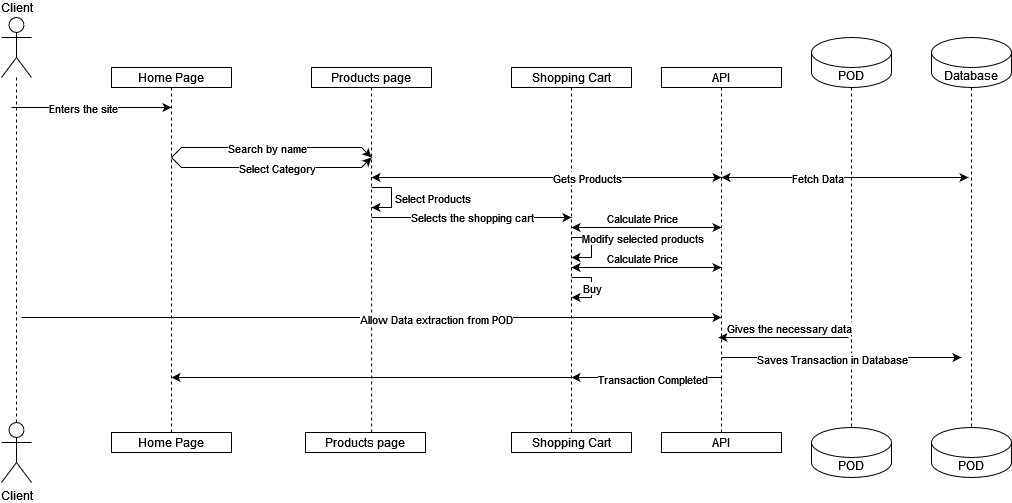

The diagram above was exported from draw.io. Its source (the exported page's mxGraphModel, read from the mxfile embedded in the PNG):
<mxGraphModel dx="1185" dy="627" grid="1" gridSize="10" guides="1" tooltips="1" connect="1" arrows="1" fold="1" page="1" pageScale="1" pageWidth="827" pageHeight="1169" math="0" shadow="0">
  <root>
    <mxCell id="0" />
    <mxCell id="1" parent="0" />
    <mxCell id="0W4SI1-5QfS3VrTKei9j-1" value="&lt;div&gt;Client&lt;/div&gt;" style="shape=umlActor;verticalLabelPosition=top;verticalAlign=bottom;html=1;outlineConnect=0;labelPosition=center;align=center;" vertex="1" parent="1">
      <mxGeometry x="110" y="240" width="30" height="60" as="geometry" />
    </mxCell>
    <mxCell id="0W4SI1-5QfS3VrTKei9j-2" value="" style="endArrow=none;dashed=1;html=1;rounded=0;exitX=0.5;exitY=0;exitDx=0;exitDy=0;exitPerimeter=0;" edge="1" parent="1" source="0W4SI1-5QfS3VrTKei9j-3" target="0W4SI1-5QfS3VrTKei9j-1">
      <mxGeometry width="50" height="50" relative="1" as="geometry">
        <mxPoint x="120" y="580" as="sourcePoint" />
        <mxPoint x="120" y="300" as="targetPoint" />
      </mxGeometry>
    </mxCell>
    <mxCell id="0W4SI1-5QfS3VrTKei9j-3" value="&lt;div&gt;Client&lt;/div&gt;" style="shape=umlActor;verticalLabelPosition=bottom;verticalAlign=top;html=1;outlineConnect=0;" vertex="1" parent="1">
      <mxGeometry x="110" y="645" width="30" height="60" as="geometry" />
    </mxCell>
    <mxCell id="0W4SI1-5QfS3VrTKei9j-4" value="Home Page" style="rounded=0;whiteSpace=wrap;html=1;" vertex="1" parent="1">
      <mxGeometry x="220" y="655" width="120" height="20" as="geometry" />
    </mxCell>
    <mxCell id="0W4SI1-5QfS3VrTKei9j-7" value="" style="endArrow=none;dashed=1;html=1;rounded=0;entryX=0.5;entryY=0;entryDx=0;entryDy=0;exitX=0.5;exitY=1;exitDx=0;exitDy=0;" edge="1" parent="1" source="0W4SI1-5QfS3VrTKei9j-8" target="0W4SI1-5QfS3VrTKei9j-4">
      <mxGeometry width="50" height="50" relative="1" as="geometry">
        <mxPoint x="270" y="570" as="sourcePoint" />
        <mxPoint x="269.65999999999997" y="340" as="targetPoint" />
      </mxGeometry>
    </mxCell>
    <mxCell id="0W4SI1-5QfS3VrTKei9j-8" value="Home Page" style="rounded=0;whiteSpace=wrap;html=1;" vertex="1" parent="1">
      <mxGeometry x="220" y="290" width="120" height="20" as="geometry" />
    </mxCell>
    <mxCell id="0W4SI1-5QfS3VrTKei9j-9" value="Products page" style="rounded=0;whiteSpace=wrap;html=1;" vertex="1" parent="1">
      <mxGeometry x="414" y="655" width="120" height="20" as="geometry" />
    </mxCell>
    <mxCell id="0W4SI1-5QfS3VrTKei9j-10" value="" style="endArrow=none;dashed=1;html=1;rounded=0;exitX=0.5;exitY=1;exitDx=0;exitDy=0;entryX=0.551;entryY=0.071;entryDx=0;entryDy=0;entryPerimeter=0;" edge="1" parent="1" source="0W4SI1-5QfS3VrTKei9j-11" target="0W4SI1-5QfS3VrTKei9j-9">
      <mxGeometry width="50" height="50" relative="1" as="geometry">
        <mxPoint x="480" y="320" as="sourcePoint" />
        <mxPoint x="480" y="580" as="targetPoint" />
      </mxGeometry>
    </mxCell>
    <mxCell id="0W4SI1-5QfS3VrTKei9j-11" value="Products page" style="rounded=0;whiteSpace=wrap;html=1;" vertex="1" parent="1">
      <mxGeometry x="420" y="290" width="120" height="20" as="geometry" />
    </mxCell>
    <mxCell id="0W4SI1-5QfS3VrTKei9j-12" value="" style="endArrow=classic;html=1;rounded=0;" edge="1" parent="1">
      <mxGeometry width="50" height="50" relative="1" as="geometry">
        <mxPoint x="120" y="330" as="sourcePoint" />
        <mxPoint x="280" y="330" as="targetPoint" />
      </mxGeometry>
    </mxCell>
    <mxCell id="0W4SI1-5QfS3VrTKei9j-13" value="Enters the site" style="edgeLabel;html=1;align=center;verticalAlign=middle;resizable=0;points=[];" vertex="1" connectable="0" parent="0W4SI1-5QfS3VrTKei9j-12">
      <mxGeometry x="-0.1086" y="-1" relative="1" as="geometry">
        <mxPoint y="-1" as="offset" />
      </mxGeometry>
    </mxCell>
    <mxCell id="0W4SI1-5QfS3VrTKei9j-14" value="Database" style="shape=cylinder3;whiteSpace=wrap;html=1;boundedLbl=1;backgroundOutline=1;size=15;" vertex="1" parent="1">
      <mxGeometry x="1040" y="260" width="80" height="50" as="geometry" />
    </mxCell>
    <mxCell id="0W4SI1-5QfS3VrTKei9j-15" value="POD" style="shape=cylinder3;whiteSpace=wrap;html=1;boundedLbl=1;backgroundOutline=1;size=15;" vertex="1" parent="1">
      <mxGeometry x="1040" y="650" width="80" height="50" as="geometry" />
    </mxCell>
    <mxCell id="0W4SI1-5QfS3VrTKei9j-16" value="POD" style="shape=cylinder3;whiteSpace=wrap;html=1;boundedLbl=1;backgroundOutline=1;size=15;" vertex="1" parent="1">
      <mxGeometry x="920" y="650" width="80" height="50" as="geometry" />
    </mxCell>
    <mxCell id="0W4SI1-5QfS3VrTKei9j-17" value="POD" style="shape=cylinder3;whiteSpace=wrap;html=1;boundedLbl=1;backgroundOutline=1;size=15;" vertex="1" parent="1">
      <mxGeometry x="920" y="260" width="80" height="50" as="geometry" />
    </mxCell>
    <mxCell id="0W4SI1-5QfS3VrTKei9j-18" value="" style="endArrow=none;dashed=1;html=1;rounded=0;entryX=0.5;entryY=0;entryDx=0;entryDy=0;exitX=0.5;exitY=1;exitDx=0;exitDy=0;exitPerimeter=0;entryPerimeter=0;" edge="1" parent="1" source="0W4SI1-5QfS3VrTKei9j-17" target="0W4SI1-5QfS3VrTKei9j-16">
      <mxGeometry width="50" height="50" relative="1" as="geometry">
        <mxPoint x="959.71" y="320" as="sourcePoint" />
        <mxPoint x="959.71" y="594" as="targetPoint" />
      </mxGeometry>
    </mxCell>
    <mxCell id="0W4SI1-5QfS3VrTKei9j-19" value="" style="endArrow=none;dashed=1;html=1;rounded=0;entryX=0.5;entryY=0;entryDx=0;entryDy=0;exitX=0.5;exitY=1;exitDx=0;exitDy=0;exitPerimeter=0;entryPerimeter=0;" edge="1" parent="1" source="0W4SI1-5QfS3VrTKei9j-14" target="0W4SI1-5QfS3VrTKei9j-15">
      <mxGeometry width="50" height="50" relative="1" as="geometry">
        <mxPoint x="1080" y="320" as="sourcePoint" />
        <mxPoint x="1079.71" y="594" as="targetPoint" />
      </mxGeometry>
    </mxCell>
    <mxCell id="0W4SI1-5QfS3VrTKei9j-22" value="" style="endArrow=classic;html=1;rounded=0;" edge="1" parent="1">
      <mxGeometry width="50" height="50" relative="1" as="geometry">
        <mxPoint x="957" y="560" as="sourcePoint" />
        <mxPoint x="827" y="560" as="targetPoint" />
      </mxGeometry>
    </mxCell>
    <mxCell id="0W4SI1-5QfS3VrTKei9j-23" value="Gives the necessary data" style="edgeLabel;html=1;align=center;verticalAlign=middle;resizable=0;points=[];" vertex="1" connectable="0" parent="0W4SI1-5QfS3VrTKei9j-22">
      <mxGeometry x="0.1146" y="3" relative="1" as="geometry">
        <mxPoint x="12" y="-13" as="offset" />
      </mxGeometry>
    </mxCell>
    <mxCell id="0W4SI1-5QfS3VrTKei9j-30" value="" style="endArrow=classic;html=1;rounded=0;" edge="1" parent="1">
      <mxGeometry width="50" height="50" relative="1" as="geometry">
        <mxPoint x="280" y="380" as="sourcePoint" />
        <mxPoint x="480" y="380" as="targetPoint" />
        <Array as="points">
          <mxPoint x="290" y="390" />
          <mxPoint x="470" y="390" />
        </Array>
      </mxGeometry>
    </mxCell>
    <mxCell id="0W4SI1-5QfS3VrTKei9j-31" value="Select Category" style="edgeLabel;html=1;align=center;verticalAlign=middle;resizable=0;points=[];" vertex="1" connectable="0" parent="0W4SI1-5QfS3VrTKei9j-30">
      <mxGeometry x="0.1619" y="1" relative="1" as="geometry">
        <mxPoint x="-11" y="1" as="offset" />
      </mxGeometry>
    </mxCell>
    <mxCell id="0W4SI1-5QfS3VrTKei9j-32" value="" style="endArrow=classic;html=1;rounded=0;" edge="1" parent="1">
      <mxGeometry width="50" height="50" relative="1" as="geometry">
        <mxPoint x="280" y="380" as="sourcePoint" />
        <mxPoint x="480" y="380" as="targetPoint" />
        <Array as="points">
          <mxPoint x="290" y="370" />
          <mxPoint x="470" y="370" />
        </Array>
      </mxGeometry>
    </mxCell>
    <mxCell id="0W4SI1-5QfS3VrTKei9j-33" value="Search by name" style="edgeLabel;html=1;align=center;verticalAlign=middle;resizable=0;points=[];" vertex="1" connectable="0" parent="0W4SI1-5QfS3VrTKei9j-32">
      <mxGeometry x="0.1619" y="1" relative="1" as="geometry">
        <mxPoint x="-21" y="1" as="offset" />
      </mxGeometry>
    </mxCell>
    <mxCell id="0W4SI1-5QfS3VrTKei9j-36" value="" style="endArrow=classic;html=1;rounded=0;" edge="1" parent="1">
      <mxGeometry width="50" height="50" relative="1" as="geometry">
        <mxPoint x="480" y="410" as="sourcePoint" />
        <mxPoint x="480" y="430" as="targetPoint" />
        <Array as="points">
          <mxPoint x="500" y="410" />
          <mxPoint x="500" y="430" />
        </Array>
      </mxGeometry>
    </mxCell>
    <mxCell id="0W4SI1-5QfS3VrTKei9j-39" value="Select Products" style="edgeLabel;html=1;align=center;verticalAlign=middle;resizable=0;points=[];" vertex="1" connectable="0" parent="0W4SI1-5QfS3VrTKei9j-36">
      <mxGeometry x="0.1933" relative="1" as="geometry">
        <mxPoint x="40" y="-6" as="offset" />
      </mxGeometry>
    </mxCell>
    <mxCell id="0W4SI1-5QfS3VrTKei9j-45" value="&lt;div&gt;Shopping Cart&lt;/div&gt;" style="rounded=0;whiteSpace=wrap;html=1;" vertex="1" parent="1">
      <mxGeometry x="620" y="655" width="120" height="20" as="geometry" />
    </mxCell>
    <mxCell id="0W4SI1-5QfS3VrTKei9j-46" value="" style="endArrow=none;dashed=1;html=1;rounded=0;exitX=0.5;exitY=1;exitDx=0;exitDy=0;entryX=0.5;entryY=0;entryDx=0;entryDy=0;" edge="1" parent="1" source="0W4SI1-5QfS3VrTKei9j-47" target="0W4SI1-5QfS3VrTKei9j-45">
      <mxGeometry width="50" height="50" relative="1" as="geometry">
        <mxPoint x="659.71" y="325" as="sourcePoint" />
        <mxPoint x="678" y="580" as="targetPoint" />
        <Array as="points" />
      </mxGeometry>
    </mxCell>
    <mxCell id="0W4SI1-5QfS3VrTKei9j-47" value="Shopping Cart" style="rounded=0;whiteSpace=wrap;html=1;" vertex="1" parent="1">
      <mxGeometry x="620" y="290" width="120" height="20" as="geometry" />
    </mxCell>
    <mxCell id="0W4SI1-5QfS3VrTKei9j-50" value="" style="endArrow=classic;html=1;rounded=0;" edge="1" parent="1">
      <mxGeometry width="50" height="50" relative="1" as="geometry">
        <mxPoint x="480" y="440" as="sourcePoint" />
        <mxPoint x="680" y="440" as="targetPoint" />
      </mxGeometry>
    </mxCell>
    <mxCell id="0W4SI1-5QfS3VrTKei9j-51" value="Selects the shopping cart" style="edgeLabel;html=1;align=center;verticalAlign=middle;resizable=0;points=[];" vertex="1" connectable="0" parent="0W4SI1-5QfS3VrTKei9j-50">
      <mxGeometry x="0.3671" y="1" relative="1" as="geometry">
        <mxPoint x="-37" as="offset" />
      </mxGeometry>
    </mxCell>
    <mxCell id="0W4SI1-5QfS3VrTKei9j-52" value="" style="endArrow=classic;html=1;rounded=0;" edge="1" parent="1">
      <mxGeometry width="50" height="50" relative="1" as="geometry">
        <mxPoint x="680" y="460" as="sourcePoint" />
        <mxPoint x="680" y="480" as="targetPoint" />
        <Array as="points">
          <mxPoint x="700" y="460" />
          <mxPoint x="700" y="480" />
        </Array>
      </mxGeometry>
    </mxCell>
    <mxCell id="0W4SI1-5QfS3VrTKei9j-53" value="Modify selected products" style="edgeLabel;html=1;align=center;verticalAlign=middle;resizable=0;points=[];" vertex="1" connectable="0" parent="0W4SI1-5QfS3VrTKei9j-52">
      <mxGeometry x="0.1933" relative="1" as="geometry">
        <mxPoint x="50" y="-16" as="offset" />
      </mxGeometry>
    </mxCell>
    <mxCell id="0W4SI1-5QfS3VrTKei9j-54" value="" style="endArrow=classic;html=1;rounded=0;" edge="1" parent="1">
      <mxGeometry width="50" height="50" relative="1" as="geometry">
        <mxPoint x="130" y="540" as="sourcePoint" />
        <mxPoint x="830" y="540" as="targetPoint" />
      </mxGeometry>
    </mxCell>
    <mxCell id="0W4SI1-5QfS3VrTKei9j-55" value="Allow Data extraction from POD" style="edgeLabel;html=1;align=center;verticalAlign=middle;resizable=0;points=[];" vertex="1" connectable="0" parent="0W4SI1-5QfS3VrTKei9j-54">
      <mxGeometry x="0.4842" y="-1" relative="1" as="geometry">
        <mxPoint x="-105" as="offset" />
      </mxGeometry>
    </mxCell>
    <mxCell id="0W4SI1-5QfS3VrTKei9j-56" value="" style="endArrow=classic;html=1;rounded=0;" edge="1" parent="1">
      <mxGeometry width="50" height="50" relative="1" as="geometry">
        <mxPoint x="680" y="500" as="sourcePoint" />
        <mxPoint x="680" y="520" as="targetPoint" />
        <Array as="points">
          <mxPoint x="700" y="500" />
          <mxPoint x="700" y="520" />
        </Array>
      </mxGeometry>
    </mxCell>
    <mxCell id="0W4SI1-5QfS3VrTKei9j-57" value="Buy" style="edgeLabel;html=1;align=center;verticalAlign=middle;resizable=0;points=[];" vertex="1" connectable="0" parent="0W4SI1-5QfS3VrTKei9j-56">
      <mxGeometry x="0.1933" relative="1" as="geometry">
        <mxPoint y="-6" as="offset" />
      </mxGeometry>
    </mxCell>
    <mxCell id="0W4SI1-5QfS3VrTKei9j-66" value="API" style="rounded=0;whiteSpace=wrap;html=1;" vertex="1" parent="1">
      <mxGeometry x="770" y="655" width="120" height="20" as="geometry" />
    </mxCell>
    <mxCell id="0W4SI1-5QfS3VrTKei9j-67" value="" style="endArrow=none;dashed=1;html=1;rounded=0;exitX=0.5;exitY=1;exitDx=0;exitDy=0;entryX=0.5;entryY=0;entryDx=0;entryDy=0;" edge="1" parent="1" source="0W4SI1-5QfS3VrTKei9j-68" target="0W4SI1-5QfS3VrTKei9j-66">
      <mxGeometry width="50" height="50" relative="1" as="geometry">
        <mxPoint x="809.71" y="325" as="sourcePoint" />
        <mxPoint x="828" y="580" as="targetPoint" />
        <Array as="points" />
      </mxGeometry>
    </mxCell>
    <mxCell id="0W4SI1-5QfS3VrTKei9j-68" value="API" style="rounded=0;whiteSpace=wrap;html=1;" vertex="1" parent="1">
      <mxGeometry x="770" y="290" width="120" height="20" as="geometry" />
    </mxCell>
    <mxCell id="0W4SI1-5QfS3VrTKei9j-79" value="" style="endArrow=classic;startArrow=classic;html=1;rounded=0;" edge="1" parent="1">
      <mxGeometry width="50" height="50" relative="1" as="geometry">
        <mxPoint x="830" y="400" as="sourcePoint" />
        <mxPoint x="1077" y="400" as="targetPoint" />
      </mxGeometry>
    </mxCell>
    <mxCell id="0W4SI1-5QfS3VrTKei9j-80" value="Fetch Data" style="edgeLabel;html=1;align=center;verticalAlign=middle;resizable=0;points=[];" vertex="1" connectable="0" parent="0W4SI1-5QfS3VrTKei9j-79">
      <mxGeometry x="-0.2328" y="-2" relative="1" as="geometry">
        <mxPoint y="-2" as="offset" />
      </mxGeometry>
    </mxCell>
    <mxCell id="0W4SI1-5QfS3VrTKei9j-81" value="" style="endArrow=classic;startArrow=classic;html=1;rounded=0;" edge="1" parent="1">
      <mxGeometry width="50" height="50" relative="1" as="geometry">
        <mxPoint x="480" y="400" as="sourcePoint" />
        <mxPoint x="830" y="400" as="targetPoint" />
      </mxGeometry>
    </mxCell>
    <mxCell id="0W4SI1-5QfS3VrTKei9j-82" value="Gets Products" style="edgeLabel;html=1;align=center;verticalAlign=middle;resizable=0;points=[];" vertex="1" connectable="0" parent="0W4SI1-5QfS3VrTKei9j-81">
      <mxGeometry x="-0.0607" relative="1" as="geometry">
        <mxPoint x="51" as="offset" />
      </mxGeometry>
    </mxCell>
    <mxCell id="0W4SI1-5QfS3VrTKei9j-86" value="" style="endArrow=classic;startArrow=classic;html=1;rounded=0;" edge="1" parent="1">
      <mxGeometry width="50" height="50" relative="1" as="geometry">
        <mxPoint x="680" y="450" as="sourcePoint" />
        <mxPoint x="830" y="450" as="targetPoint" />
      </mxGeometry>
    </mxCell>
    <mxCell id="0W4SI1-5QfS3VrTKei9j-87" value="Calculate Price" style="edgeLabel;html=1;align=center;verticalAlign=middle;resizable=0;points=[];" vertex="1" connectable="0" parent="0W4SI1-5QfS3VrTKei9j-86">
      <mxGeometry x="0.16" y="-2" relative="1" as="geometry">
        <mxPoint x="-17" y="-12" as="offset" />
      </mxGeometry>
    </mxCell>
    <mxCell id="0W4SI1-5QfS3VrTKei9j-88" value="" style="endArrow=classic;startArrow=classic;html=1;rounded=0;" edge="1" parent="1">
      <mxGeometry width="50" height="50" relative="1" as="geometry">
        <mxPoint x="680" y="490" as="sourcePoint" />
        <mxPoint x="830" y="490" as="targetPoint" />
      </mxGeometry>
    </mxCell>
    <mxCell id="0W4SI1-5QfS3VrTKei9j-89" value="Calculate Price" style="edgeLabel;html=1;align=center;verticalAlign=middle;resizable=0;points=[];" vertex="1" connectable="0" parent="0W4SI1-5QfS3VrTKei9j-88">
      <mxGeometry x="0.16" y="-2" relative="1" as="geometry">
        <mxPoint x="-17" y="-12" as="offset" />
      </mxGeometry>
    </mxCell>
    <mxCell id="0W4SI1-5QfS3VrTKei9j-90" value="" style="endArrow=classic;html=1;rounded=0;" edge="1" parent="1">
      <mxGeometry width="50" height="50" relative="1" as="geometry">
        <mxPoint x="830" y="600" as="sourcePoint" />
        <mxPoint x="680" y="600" as="targetPoint" />
      </mxGeometry>
    </mxCell>
    <mxCell id="0W4SI1-5QfS3VrTKei9j-92" value="Transaction Completed" style="edgeLabel;html=1;align=center;verticalAlign=middle;resizable=0;points=[];" vertex="1" connectable="0" parent="0W4SI1-5QfS3VrTKei9j-90">
      <mxGeometry x="0.1889" y="1" relative="1" as="geometry">
        <mxPoint x="19" as="offset" />
      </mxGeometry>
    </mxCell>
    <mxCell id="0W4SI1-5QfS3VrTKei9j-91" value="" style="endArrow=classic;html=1;rounded=0;" edge="1" parent="1">
      <mxGeometry width="50" height="50" relative="1" as="geometry">
        <mxPoint x="680" y="600" as="sourcePoint" />
        <mxPoint x="280" y="600" as="targetPoint" />
      </mxGeometry>
    </mxCell>
    <mxCell id="0W4SI1-5QfS3VrTKei9j-93" value="" style="endArrow=classic;html=1;rounded=0;" edge="1" parent="1">
      <mxGeometry width="50" height="50" relative="1" as="geometry">
        <mxPoint x="830" y="580" as="sourcePoint" />
        <mxPoint x="1070" y="580" as="targetPoint" />
      </mxGeometry>
    </mxCell>
    <mxCell id="0W4SI1-5QfS3VrTKei9j-94" value="Saves Transaction in Database" style="edgeLabel;html=1;align=center;verticalAlign=middle;resizable=0;points=[];" vertex="1" connectable="0" parent="0W4SI1-5QfS3VrTKei9j-93">
      <mxGeometry x="-0.5347" y="-1" relative="1" as="geometry">
        <mxPoint x="54" as="offset" />
      </mxGeometry>
    </mxCell>
  </root>
</mxGraphModel>